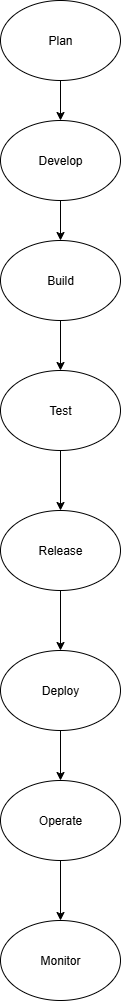

The diagram above was exported from draw.io. Its source (the exported page's mxGraphModel, read from the mxfile embedded in the PNG):
<mxGraphModel dx="1034" dy="570" grid="1" gridSize="10" guides="1" tooltips="1" connect="1" arrows="1" fold="1" page="1" pageScale="1" pageWidth="850" pageHeight="1100" math="0" shadow="0">
  <root>
    <mxCell id="0" />
    <mxCell id="1" parent="0" />
    <mxCell id="98ts7I-F4riW_JtByDh9-28" value="" style="edgeStyle=orthogonalEdgeStyle;rounded=0;orthogonalLoop=1;jettySize=auto;html=1;" parent="1" source="98ts7I-F4riW_JtByDh9-3" target="98ts7I-F4riW_JtByDh9-5" edge="1">
      <mxGeometry relative="1" as="geometry" />
    </mxCell>
    <mxCell id="98ts7I-F4riW_JtByDh9-3" value="Build" style="ellipse;whiteSpace=wrap;html=1;" parent="1" vertex="1">
      <mxGeometry x="365" y="570" width="120" height="80" as="geometry" />
    </mxCell>
    <mxCell id="98ts7I-F4riW_JtByDh9-25" value="" style="edgeStyle=orthogonalEdgeStyle;rounded=0;orthogonalLoop=1;jettySize=auto;html=1;" parent="1" source="98ts7I-F4riW_JtByDh9-4" target="98ts7I-F4riW_JtByDh9-3" edge="1">
      <mxGeometry relative="1" as="geometry" />
    </mxCell>
    <mxCell id="98ts7I-F4riW_JtByDh9-4" value="Develop" style="ellipse;whiteSpace=wrap;html=1;" parent="1" vertex="1">
      <mxGeometry x="365" y="450" width="120" height="80" as="geometry" />
    </mxCell>
    <mxCell id="98ts7I-F4riW_JtByDh9-30" value="" style="edgeStyle=orthogonalEdgeStyle;rounded=0;orthogonalLoop=1;jettySize=auto;html=1;" parent="1" source="98ts7I-F4riW_JtByDh9-5" target="98ts7I-F4riW_JtByDh9-8" edge="1">
      <mxGeometry relative="1" as="geometry" />
    </mxCell>
    <mxCell id="98ts7I-F4riW_JtByDh9-5" value="Test" style="ellipse;whiteSpace=wrap;html=1;" parent="1" vertex="1">
      <mxGeometry x="365" y="700" width="120" height="80" as="geometry" />
    </mxCell>
    <mxCell id="98ts7I-F4riW_JtByDh9-6" value="Plan" style="ellipse;whiteSpace=wrap;html=1;" parent="1" vertex="1">
      <mxGeometry x="365" y="330" width="120" height="80" as="geometry" />
    </mxCell>
    <mxCell id="98ts7I-F4riW_JtByDh9-33" value="" style="edgeStyle=orthogonalEdgeStyle;rounded=0;orthogonalLoop=1;jettySize=auto;html=1;" parent="1" source="98ts7I-F4riW_JtByDh9-7" target="98ts7I-F4riW_JtByDh9-10" edge="1">
      <mxGeometry relative="1" as="geometry" />
    </mxCell>
    <mxCell id="98ts7I-F4riW_JtByDh9-7" value="Deploy" style="ellipse;whiteSpace=wrap;html=1;" parent="1" vertex="1">
      <mxGeometry x="365" y="980" width="120" height="80" as="geometry" />
    </mxCell>
    <mxCell id="98ts7I-F4riW_JtByDh9-32" value="" style="edgeStyle=orthogonalEdgeStyle;rounded=0;orthogonalLoop=1;jettySize=auto;html=1;" parent="1" source="98ts7I-F4riW_JtByDh9-8" target="98ts7I-F4riW_JtByDh9-7" edge="1">
      <mxGeometry relative="1" as="geometry" />
    </mxCell>
    <mxCell id="98ts7I-F4riW_JtByDh9-8" value="Release" style="ellipse;whiteSpace=wrap;html=1;" parent="1" vertex="1">
      <mxGeometry x="365" y="840" width="120" height="80" as="geometry" />
    </mxCell>
    <mxCell id="98ts7I-F4riW_JtByDh9-9" value="Monitor" style="ellipse;whiteSpace=wrap;html=1;" parent="1" vertex="1">
      <mxGeometry x="365" y="1250" width="120" height="80" as="geometry" />
    </mxCell>
    <mxCell id="98ts7I-F4riW_JtByDh9-34" value="" style="edgeStyle=orthogonalEdgeStyle;rounded=0;orthogonalLoop=1;jettySize=auto;html=1;" parent="1" source="98ts7I-F4riW_JtByDh9-10" target="98ts7I-F4riW_JtByDh9-9" edge="1">
      <mxGeometry relative="1" as="geometry" />
    </mxCell>
    <mxCell id="98ts7I-F4riW_JtByDh9-10" value="Operate" style="ellipse;whiteSpace=wrap;html=1;" parent="1" vertex="1">
      <mxGeometry x="365" y="1110" width="120" height="80" as="geometry" />
    </mxCell>
    <mxCell id="98ts7I-F4riW_JtByDh9-24" value="" style="endArrow=classic;html=1;rounded=0;entryX=0.5;entryY=0;entryDx=0;entryDy=0;exitX=0.5;exitY=1;exitDx=0;exitDy=0;" parent="1" source="98ts7I-F4riW_JtByDh9-6" target="98ts7I-F4riW_JtByDh9-4" edge="1">
      <mxGeometry width="50" height="50" relative="1" as="geometry">
        <mxPoint x="440" y="410" as="sourcePoint" />
        <mxPoint x="390" y="460" as="targetPoint" />
      </mxGeometry>
    </mxCell>
  </root>
</mxGraphModel>